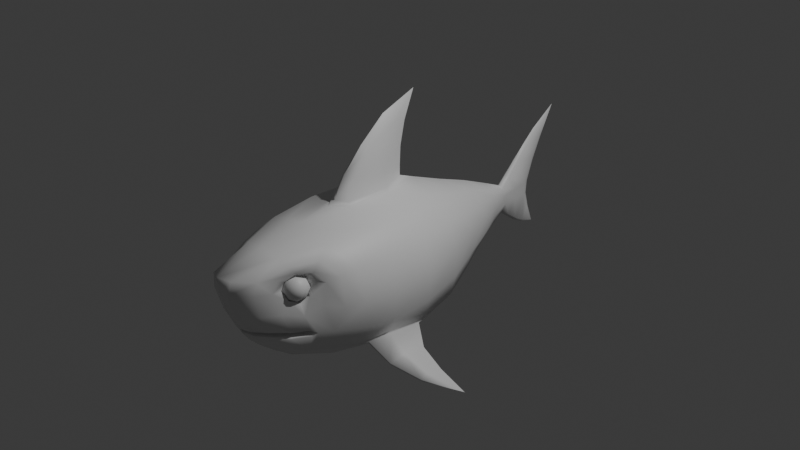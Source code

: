 # Source: shark_06.blend  (saved by Blender 4.4.30; exported with 4.5.12 LTS)
import bpy
from mathutils import Matrix  # noqa: F401  (used for matrix-valued properties, if any)

bpy.ops.wm.read_factory_settings(use_empty=True)
scene = bpy.context.scene
scene.name = 'Scene'

# ---- collections
col_collection = bpy.data.collections.new('Collection'); scene.collection.children.link(col_collection)
col_reference = bpy.data.collections.new('Reference'); scene.collection.children.link(col_reference)

# ---- materials (node trees are filled in below, after node groups)
mat_material = bpy.data.materials.new('Material')
mat_material.alpha_threshold = 0.0
mat_material.roughness = 0.5
mat_material.line_color = (0.0, 0.0, 0.0, 1.0)

# ---- node groups
ng_smooth_by_angle = bpy.data.node_groups.new('Smooth by Angle', 'GeometryNodeTree')
_s = ng_smooth_by_angle.interface.new_socket(name='Mesh', in_out='OUTPUT', socket_type='NodeSocketGeometry')
_s = ng_smooth_by_angle.interface.new_socket(name='Mesh', in_out='INPUT', socket_type='NodeSocketGeometry')
_s = ng_smooth_by_angle.interface.new_socket(name='Angle', in_out='INPUT', socket_type='NodeSocketFloat')
_s.subtype = 'ANGLE'
_s.default_value = 0.5236
_s.min_value = 0.0
_s.max_value = 3.142
_s.description = 'Maximum face angle for smooth edges'
_s = ng_smooth_by_angle.interface.new_socket(name='Ignore Sharpness', in_out='INPUT', socket_type='NodeSocketBool')
_s.force_non_field = True
ng_smooth_by_angle.description = 'Set the sharpness of mesh edges based on the angle between the neighboring faces'
ng_smooth_by_angle.is_modifier = True
_N = ng_smooth_by_angle.nodes; _L = ng_smooth_by_angle.links
n0 = _N.new('GeometryNodeSetShadeSmooth'); n0.name = 'Set Shade Smooth'; n0.location = (120, -80)
n0.domain = 'EDGE'
n1 = _N.new('GeometryNodeSetShadeSmooth'); n1.name = 'Set Shade Smooth.001'; n1.location = (300, -80)
n2 = _N.new('NodeGroupOutput'); n2.name = 'Group Output'; n2.location = (480, -80)
n3 = _N.new('GeometryNodeInputMeshEdgeAngle'); n3.name = 'Edge Angle'; n3.location = (-440, -240)
n4 = _N.new('NodeGroupInput'); n4.name = 'Group Input'; n4.location = (-80, -80)
n5 = _N.new('GeometryNodeInputEdgeSmooth'); n5.name = 'Is Edge Smooth'; n5.location = (-260, -120)
n6 = _N.new('GeometryNodeInputShadeSmooth'); n6.name = 'Is Shade Smooth'; n6.location = (-440, -397)
n7 = _N.new('FunctionNodeCompare'); n7.name = 'Compare'; n7.location = (-260, -260)
n7.operation = 'LESS_EQUAL'
n7.inputs[6].default_value = (0.0, 0.0, 0.0, 0.0)
n7.inputs[7].default_value = (0.0, 0.0, 0.0, 0.0)
n8 = _N.new('FunctionNodeBooleanMath'); n8.name = 'Boolean Math.001'; n8.location = (-80, -260)
n9 = _N.new('NodeGroupInput'); n9.name = 'Group Input.001'; n9.location = (-440, -329)
n10 = _N.new('NodeGroupInput'); n10.name = 'Group Input.002'; n10.location = (-259, -189)
n11 = _N.new('FunctionNodeBooleanMath'); n11.name = 'Boolean Math'; n11.location = (-80, -149)
n11.operation = 'OR'
n12 = _N.new('FunctionNodeBooleanMath'); n12.name = 'Boolean Math.002'; n12.location = (-260, -380)
n12.operation = 'OR'
n13 = _N.new('NodeGroupInput'); n13.name = 'Group Input.003'; n13.location = (-440, -460)
_L.new(n3.outputs[0], n7.inputs[0])
_L.new(n1.outputs[0], n2.inputs[0])
_L.new(n9.outputs[1], n7.inputs[1])
_L.new(n7.outputs[0], n8.inputs[0])
_L.new(n4.outputs[0], n0.inputs[0])
_L.new(n0.outputs[0], n1.inputs[0])
_L.new(n8.outputs[0], n0.inputs[2])
_L.new(n10.outputs[2], n11.inputs[1])
_L.new(n5.outputs[0], n11.inputs[0])
_L.new(n11.outputs[0], n0.inputs[1])
_L.new(n13.outputs[2], n12.inputs[1])
_L.new(n6.outputs[0], n12.inputs[0])
_L.new(n12.outputs[0], n8.inputs[1])
n2.is_active_output = True

# ---- material node trees
mat_material.use_nodes = True; mat_material.node_tree.nodes.clear()
_N = mat_material.node_tree.nodes; _L = mat_material.node_tree.links
n0 = _N.new('ShaderNodeOutputMaterial'); n0.name = 'Material Output'; n0.location = (300, 300)
n1 = _N.new('ShaderNodeBsdfPrincipled'); n1.name = 'Principled BSDF'; n1.location = (10, 300)
n1.inputs[3].default_value = 1.45
_L.new(n1.outputs[0], n0.inputs[0])
n0.is_active_output = True

# ---- world
world_world = bpy.data.worlds.new('World'); scene.world = world_world
world_world.use_nodes = True; world_world.node_tree.nodes.clear()
_N = world_world.node_tree.nodes; _L = world_world.node_tree.links
n0 = _N.new('ShaderNodeOutputWorld'); n0.name = 'World Output'; n0.location = (300, 300)
n1 = _N.new('ShaderNodeBackground'); n1.name = 'Background'; n1.location = (10, 300)
n1.inputs[0].default_value = (0.05088, 0.05088, 0.05088, 1.0)
_L.new(n1.outputs[0], n0.inputs[0])
n0.is_active_output = True
world_world.color = (0.05088, 0.05088, 0.05088)
world_world.sun_shadow_jitter_overblur = 0.0

# ---- cameras
cam_camera = bpy.data.cameras.new('Camera')
cam_camera.clip_end = 100.0
cam_camera.ortho_scale = 7.314

# ---- lights
light_light = bpy.data.lights.new('Light', 'POINT')
light_light.energy = 1000.0
light_light.shadow_soft_size = 0.1

# ---- meshes
me_cube = bpy.data.meshes.new('Cube')
me_cube.from_pydata([(0.04514, 1.519, -0.1337), (0.04837, 1.522, -0.4027), (0.3125, -1.715, 0.05187), (0.2559, -1.818, -0.5743), (0.0, 1.518, -0.4242), (-9.341e-08, -2.209, 0.1643), (0.0, -1.906, -0.621), (0.0, 1.518, -0.1025), (0.6605, -0.2797, 0.1104), (0.6528, -0.2797, -0.7745), (1.117e-10, -0.2798, -1.024), (0.0, 0.189, 1.357), (0.3613, -1.706, -0.1316), (0.0, -2.127, -0.2436), (0.6617, -0.7783, 0.114), (1.675e-11, -0.7708, -1.049), (0.02996, -0.1662, 1.184), (1.104, -0.6689, -1.021), (0.5624, 0.1872, -0.7226), (0.4219, 0.5673, -0.6171), (0.4284, 0.5675, 0.01641), (0.5577, 0.1873, 0.06484), (4.025e-09, 0.5665, -0.7685), (8.095e-10, 0.1864, -0.9036), (0.0, 0.571, 0.268), (0.0, 0.1863, 0.413), (0.1336, -1.881, -0.6088), (0.1273, -2.161, 0.1495), (0.4109, -0.2778, 0.3547), (0.3002, -0.28, -0.9962), (0.118, -2.093, -0.2492), (0.4329, -0.7746, 0.3483), (0.2941, -0.7571, -1.035), (0.2169, 0.566, -0.7447), (0.2741, 0.1868, -0.8778), (0.2371, 0.5717, 0.1891), (0.3265, 0.1887, 0.2994), (0.2639, 0.9379, -0.5245), (0.138, 1.268, -0.4513), (0.1353, 1.267, -0.09982), (0.2738, 0.9361, -0.04861), (4.046e-08, 1.266, -0.5077), (5.299e-08, 0.9361, -0.6196), (-4.735e-11, 0.9404, 0.139), (-5.474e-09, 1.271, 0.003075), (0.08618, 1.266, -0.4896), (0.1433, 0.9364, -0.5974), (0.08204, 1.269, -0.0457), (0.1474, 0.9409, 0.0679), (0.3671, -1.524, 0.06681), (0.6323, -1.124, 0.08499), (8.176e-12, -1.134, -1.001), (-6.054e-09, -1.595, -0.8472), (1.863e-09, -1.272, 0.391), (0.4403, -1.54, -0.69), (0.583, -1.093, -0.7561), (0.4405, -1.527, -0.1135), (0.3922, -1.26, 0.3067), (0.2522, -1.121, -0.99), (0.1941, -1.581, -0.8318), (0.3076, -1.785, 0.07373), (0.3436, -1.773, -0.256), (0.4488, -1.478, 0.1168), (0.5375, -1.441, -0.1966), (0.1111, -2.177, 0.0146), (0.291, -1.835, -0.03668), (-3.724e-08, -2.206, 0.01931), (0.308, -1.748, -0.03664), (0.4552, -1.607, -0.2883), (0.4041, -1.614, -0.1636), (0.5241, -1.404, 0.01628), (0.4278, -1.491, -0.01291), (0.3418, -1.624, 0.09098), (0.3769, -1.624, 0.1313), (0.2149, -1.709, 0.262), (-3.588e-08, -1.724, 0.2885), (0.257, -1.952, -0.2504), (0.2437, -1.954, 0.1046), (0.2334, -2.004, -0.02259), (0.597, -1.29, 0.05572), (0.3399, -1.678, 0.1977), (0.1614, -1.751, -0.7231), (0.4537, -1.41, 0.2118), (0.3564, -1.708, -0.6373), (0.5999, -1.375, -0.4813), (-2.269e-09, -1.779, -0.7377), (0.05456, 1.573, -0.2182), (0.05571, 1.574, -0.3183), (0.7564, -0.2797, -0.2181), (0.7309, -0.2797, -0.5271), (0.7663, -0.7642, -0.2238), (0.765, -0.7618, -0.5279), (0.4767, 0.5682, -0.4286), (0.476, 0.5682, -0.2056), (0.6325, 0.1874, -0.4801), (0.6252, 0.1874, -0.2096), (0.1711, 1.27, -0.3354), (0.1672, 1.271, -0.2121), (0.3276, 0.9391, -0.2088), (0.3311, 0.9387, -0.3739), (0.7261, -1.095, -0.2373), (0.701, -1.09, -0.5182), (0.6513, -1.282, -0.2394), (0.0, -1.855, -0.4929), (0.0, -1.557, -0.4936), (0.0, -1.527, -0.4746), (0.0, -1.723, -0.4939), (0.0, -1.875, -0.4444), (0.0, -1.573, -0.4438), (0.0, -1.732, -0.4437), (0.1277, -1.956, -0.5045), (0.1279, -1.951, -0.4922), (0.1249, -1.98, -0.445), (0.1245, -2.0, -0.4327), (0.2685, -1.88, -0.4315), (0.2522, -1.875, -0.4444), (0.2503, -1.855, -0.4929), (0.2656, -1.849, -0.5059), (0.0, -1.992, -0.5039), (0.0, -1.987, -0.4918), (-2.263e-08, -2.015, -0.445), (-1.42e-08, -2.035, -0.4326), (0.4894, -1.575, -0.4306), (0.4757, -1.573, -0.4438), (0.4752, -1.557, -0.4936), (0.4881, -1.556, -0.5077), (0.4915, -1.527, -0.4746), (0.5188, -1.509, -0.4777), (0.3974, -1.722, -0.5076), (0.3849, -1.723, -0.4939), (0.3848, -1.732, -0.4437), (0.3975, -1.735, -0.4306), (0.0, 1.736, 0.1357), (0.03279, 1.756, 0.12), (0.03437, 1.78, -0.5745), (0.0, 1.764, -0.5974), (3.725e-09, 1.967, -0.3276), (0.0, 1.979, -0.1778), (0.02903, 1.907, -0.1774), (0.02771, 1.911, -0.3247), (1.863e-09, 2.095, -0.7148), (0.0, 2.34, 0.6477), (0.006206, 2.298, 0.5925), (0.01333, 2.046, -0.6701), (0.04214, 1.737, -0.3214), (0.0, 1.612, 0.0033), (0.04215, 1.738, -0.2007), (0.0, 1.625, -0.4969), (0.04213, 1.641, -0.481), (0.03977, 1.63, -0.01239), (0.02605, 1.898, 0.267), (0.02138, 2.017, 0.1012), (0.0, 2.06, 0.06119), (0.0, 1.879, 0.2845), (0.0, 2.037, 0.4325), (0.01808, 2.056, 0.4192), (0.0, 2.173, 0.3117), (0.01469, 2.142, 0.3344), (0.02035, 1.972, -0.5127), (3.013e-09, 2.016, -0.5077), (0.02481, 1.909, -0.6365), (7.373e-10, 1.898, -0.664), (3.845e-18, 0.07032, 1.05), (0.03936, -0.05818, 1.116), (1.448e-10, -0.2152, 1.194), (0.05955, -0.442, 0.9158), (0.07389, -0.1813, 0.8559), (4.358e-18, 0.01661, 0.7975), (2.921e-10, -0.4987, 0.9457), (0.08615, -0.6496, 0.6757), (4.264e-10, -0.7126, 0.7015), (0.1035, -0.2723, 0.6219), (1.894e-18, 0.007071, 0.5748), (0.1438, -0.2835, 0.4398), (0.124, -0.2825, 0.4817), (8.192e-18, 0.007245, 0.4834), (0.1736, -1.263, 0.3652), (6.199e-10, -0.9227, 0.4404), (8.382e-09, -0.8411, 0.4801), (0.1121, -0.7566, 0.4695), (0.1319, -0.7678, 0.4292), (0.8575, -0.4779, -0.9252), (1.363, -0.42, -1.226), (0.8713, -0.7517, -0.8675), (1.1, -0.4788, -1.062), (0.8485, -0.7164, -0.9831), (1.104, -0.6173, -1.104), (0.5408, -0.7584, -0.8503), (0.5691, -0.7565, -0.8462), (0.6757, -0.7598, -0.7047), (0.6821, -0.7592, -0.7243), (0.6629, -0.3589, -0.7826), (1.103, -0.7462, -1.06), (1.103, -0.7389, -1.082), (0.8438, -0.9072, -0.9274), (0.8398, -0.9021, -0.9472), (0.6018, -0.9738, -0.779), (0.6177, -0.9736, -0.762), (0.1782, -1.655, -0.08297), (0.2198, -1.623, -0.1549), (0.2619, -1.46, -0.065), (0.2714, -1.487, -0.1412), (0.1967, -1.561, 0.01368), (0.2159, -1.485, -0.004622), (0.254, -1.553, -0.1791), (0.1793, -1.63, -0.01594)], [], [(90, 14, 50, 100), (14, 31, 57, 50), (30, 64, 66, 13), (178, 179, 169, 170), (179, 174, 171, 169), (55, 197, 190, 189), (34, 18, 9, 29), (88, 8, 14, 90), (121, 113, 30, 13), (188, 191, 181, 185), (18, 94, 89, 9), (174, 175, 172, 171), (123, 130, 109, 108), (95, 21, 8, 88), (32, 187, 55, 58), (59, 54, 83, 81), (46, 37, 19, 33), (0, 47, 39), (37, 99, 92, 19), (196, 188, 185, 195), (40, 98, 97, 39), (33, 19, 18, 34), (40, 48, 35, 20), (86, 87, 144, 146), (98, 40, 20, 93), (48, 43, 24, 35), (35, 24, 25, 36), (20, 35, 36, 21), (4, 1, 45, 41), (19, 92, 94, 18), (22, 33, 34, 23), (0, 7, 44, 47), (42, 46, 33, 22), (10, 29, 32, 15), (52, 59, 81, 85), (8, 28, 31, 14), (86, 0, 39, 97), (130, 115, 107, 109), (23, 34, 29, 10), (21, 36, 28, 8), (93, 20, 21, 95), (61, 65, 78, 76), (1, 87, 96, 38), (15, 32, 58, 51), (84, 54, 55, 101), (46, 42, 41, 45), (99, 37, 38, 96), (48, 40, 39, 47), (37, 46, 45, 38), (43, 48, 47, 44), (1, 38, 45), (57, 74, 80, 82), (84, 102, 63, 68), (59, 52, 51, 58), (54, 59, 58, 55), (12, 67, 65, 61), (49, 71, 70, 62), (2, 72, 73, 60), (56, 69, 68, 63), (64, 78, 77, 27), (66, 64, 27, 5), (65, 67, 2, 60), (68, 69, 12, 61), (70, 71, 56, 63), (73, 80, 77, 60), (74, 75, 5, 27), (73, 72, 49, 62), (176, 53, 75, 74), (62, 70, 79, 82), (124, 126, 105, 104), (115, 112, 120, 107), (126, 123, 108, 105), (76, 78, 64, 30), (77, 78, 65, 60), (54, 84, 127, 125), (82, 80, 73, 62), (82, 79, 50, 57), (77, 80, 74, 27), (85, 81, 26, 6), (81, 83, 3, 26), (116, 129, 106, 103), (79, 102, 100, 50), (26, 110, 118, 6), (129, 124, 104, 106), (70, 63, 102, 79), (95, 88, 89, 94), (88, 90, 91, 89), (93, 95, 94, 92), (87, 1, 148, 144), (97, 98, 99, 96), (86, 97, 96, 87), (98, 93, 92, 99), (101, 91, 90, 100), (100, 102, 84, 101), (7, 0, 149, 145), (3, 117, 110, 26), (83, 128, 117, 3), (54, 125, 128, 83), (113, 114, 76, 30), (76, 114, 131, 61), (61, 131, 122, 68), (68, 122, 127, 84), (127, 122, 123, 126), (125, 127, 126, 124), (113, 121, 120, 112), (118, 110, 111, 119), (131, 114, 115, 130), (117, 128, 129, 116), (122, 131, 130, 123), (128, 125, 124, 129), (114, 113, 112, 115), (110, 117, 116, 111), (111, 116, 103, 119), (136, 139, 158, 159), (137, 138, 139, 136), (139, 134, 160, 158), (1, 4, 147, 148), (138, 137, 152, 151), (0, 86, 146, 149), (134, 135, 161, 160), (133, 138, 151, 150), (132, 133, 150, 153), (144, 148, 134, 139), (148, 147, 135, 134), (145, 149, 133, 132), (149, 146, 138, 133), (146, 144, 139, 138), (150, 151, 157, 155), (153, 150, 155, 154), (151, 152, 156, 157), (154, 155, 142, 141), (157, 156, 141, 142), (155, 157, 142), (159, 158, 143, 140), (160, 161, 140, 143), (158, 160, 143), (180, 177, 53, 176), (31, 180, 176, 57), (36, 25, 173, 28), (163, 162, 11), (16, 163, 11), (164, 16, 11), (166, 167, 162, 163), (165, 166, 163, 16), (168, 165, 16, 164), (171, 172, 167, 166), (169, 171, 166, 165), (170, 169, 165, 168), (174, 179, 180, 173), (179, 178, 177, 180), (175, 174, 173, 25), (28, 173, 180, 31), (57, 176, 74), (184, 17, 182), (191, 190, 183, 181), (9, 89, 91, 189), (55, 189, 91, 101), (190, 197, 194, 183), (181, 183, 17, 184), (195, 185, 186, 193), (182, 193, 186), (185, 181, 184, 186), (186, 184, 182), (183, 194, 192, 17), (190, 191, 9, 189), (191, 188, 187, 9), (188, 196, 55, 187), (29, 9, 187, 32), (192, 193, 182), (196, 197, 55), (192, 194, 195, 193), (194, 197, 196, 195), (17, 192, 182), (72, 2, 205, 202), (71, 49, 203, 200), (49, 72, 202, 203), (2, 67, 198, 205), (67, 12, 199, 198), (12, 69, 204, 199), (69, 56, 201, 204), (56, 71, 200, 201)])
me_cube.polygons.foreach_set('use_smooth', [True] * 181)
_uv = me_cube.uv_layers.new(name='UVMap')
_uv.uv.foreach_set('vector', [0.516, 0.6596, 0.625, 0.6596, 0.625, 0.6864, 0.5179, 0.6862, 0.625, 0.6596, 0.6875, 0.6596, 0.6875, 0.6878, 0.625, 0.6864, 0.5, 0.8125, 0.5503, 0.8125, 0.5498, 0.875, 0.5, 0.875, 0.75, 0.6683, 0.7338, 0.6596, 0.7376, 0.6596, 0.75, 0.6662, 0.7338, 0.6596, 0.7311, 0.6206, 0.7343, 0.627, 0.7376, 0.6596, 0.3753, 0.6812, 0.3794, 0.6769, 0.403, 0.6596, 0.4079, 0.6596, 0.3126, 0.5871, 0.375, 0.5871, 0.375, 0.6198, 0.3125, 0.6198, 0.5159, 0.6198, 0.625, 0.6198, 0.625, 0.6596, 0.516, 0.6596, 0.4544, 0.875, 0.4537, 0.8125, 0.5, 0.8125, 0.5, 0.875, 0.3598, 0.6596, 0.3747, 0.6263, 0.3707, 0.6352, 0.3598, 0.6596, 0.375, 0.5871, 0.4866, 0.587, 0.4886, 0.6198, 0.375, 0.6198, 0.7311, 0.6198, 0.75, 0.5964, 0.75, 0.5992, 0.7343, 0.6198, 0.4435, 0.716, 0.4428, 0.7398, 0.4428, 0.7398, 0.4435, 0.716, 0.5162, 0.587, 0.6251, 0.5871, 0.625, 0.6198, 0.5159, 0.6198, 0.3125, 0.6596, 0.3572, 0.6596, 0.375, 0.685, 0.3125, 0.6847, 0.3125, 0.7144, 0.375, 0.7164, 0.375, 0.7408, 0.3125, 0.7379, 0.3184, 0.5351, 0.375, 0.5353, 0.375, 0.5605, 0.3129, 0.5604, 0.6875, 0.5, 0.6875, 0.5136, 0.6565, 0.5136, 0.375, 0.5353, 0.4765, 0.535, 0.4825, 0.5604, 0.375, 0.5605, 0.3729, 0.6773, 0.36, 0.66, 0.365, 0.6667, 0.3733, 0.6779, 0.6303, 0.5352, 0.5267, 0.535, 0.5383, 0.5141, 0.6291, 0.5136, 0.3129, 0.5604, 0.375, 0.5605, 0.375, 0.5871, 0.3126, 0.5871, 0.6303, 0.5352, 0.6875, 0.5352, 0.6875, 0.5604, 0.6254, 0.5604, 0.5424, 0.5, 0.4581, 0.5, 0.4581, 0.5, 0.5424, 0.5, 0.5267, 0.535, 0.6303, 0.5352, 0.6254, 0.5604, 0.5194, 0.5604, 0.6875, 0.5352, 0.75, 0.5351, 0.75, 0.5604, 0.6875, 0.5604, 0.6875, 0.5604, 0.75, 0.5604, 0.75, 0.5871, 0.6875, 0.5871, 0.6254, 0.5604, 0.6875, 0.5604, 0.6875, 0.5871, 0.6251, 0.5871, 0.25, 0.5, 0.3125, 0.5, 0.3171, 0.5135, 0.25, 0.5142, 0.375, 0.5605, 0.4825, 0.5604, 0.4866, 0.587, 0.375, 0.5871, 0.25, 0.5604, 0.3129, 0.5604, 0.3126, 0.5871, 0.25, 0.587, 0.6875, 0.5, 0.75, 0.5, 0.75, 0.5141, 0.6875, 0.5136, 0.25, 0.5348, 0.3184, 0.5351, 0.3129, 0.5604, 0.25, 0.5604, 0.25, 0.6198, 0.3125, 0.6198, 0.3125, 0.6596, 0.25, 0.6596, 0.25, 0.7138, 0.3125, 0.7144, 0.3125, 0.7379, 0.25, 0.7364, 0.625, 0.6198, 0.6875, 0.6198, 0.6875, 0.6596, 0.625, 0.6596, 0.5424, 0.5, 0.625, 0.5, 0.6291, 0.5136, 0.5383, 0.5141, 0.4428, 0.7398, 0.4422, 0.754, 0.4422, 0.754, 0.4428, 0.7398, 0.25, 0.587, 0.3126, 0.5871, 0.3125, 0.6198, 0.25, 0.6198, 0.6251, 0.5871, 0.6875, 0.5871, 0.6875, 0.6198, 0.625, 0.6198, 0.5194, 0.5604, 0.6254, 0.5604, 0.6251, 0.5871, 0.5162, 0.587, 0.5, 0.75, 0.5667, 0.75, 0.5586, 0.7809, 0.5, 0.7848, 0.375, 0.5, 0.4581, 0.5, 0.4677, 0.5141, 0.375, 0.5135, 0.25, 0.6596, 0.3125, 0.6596, 0.3125, 0.6847, 0.25, 0.6846, 0.4696, 0.706, 0.375, 0.7164, 0.375, 0.685, 0.4884, 0.686, 0.3184, 0.5351, 0.25, 0.5348, 0.25, 0.5142, 0.3171, 0.5135, 0.4765, 0.535, 0.375, 0.5353, 0.375, 0.5135, 0.4677, 0.5141, 0.6875, 0.5352, 0.6303, 0.5352, 0.6565, 0.5136, 0.6875, 0.5136, 0.375, 0.5353, 0.3184, 0.5351, 0.3448, 0.5135, 0.375, 0.5135, 0.75, 0.5351, 0.6875, 0.5352, 0.6875, 0.5136, 0.75, 0.5141, 0.375, 0.5, 0.375, 0.5135, 0.3448, 0.5135, 0.6875, 0.6878, 0.6875, 0.7196, 0.663, 0.7206, 0.6517, 0.7013, 0.4938, 0.7002, 0.5121, 0.6992, 0.5, 0.7119, 0.5, 0.7281, 0.3125, 0.7144, 0.25, 0.7138, 0.25, 0.6846, 0.3125, 0.6847, 0.375, 0.7164, 0.3125, 0.7144, 0.3125, 0.6847, 0.375, 0.685, 0.5177, 0.7465, 0.5632, 0.7465, 0.5667, 0.75, 0.5, 0.75, 0.6101, 0.7148, 0.5623, 0.715, 0.5743, 0.7115, 0.625, 0.7113, 0.6076, 0.7465, 0.6089, 0.729, 0.625, 0.7222, 0.625, 0.75, 0.5152, 0.7153, 0.5165, 0.7316, 0.5, 0.7281, 0.5, 0.7119, 0.5503, 0.8125, 0.5586, 0.7809, 0.625, 0.7781, 0.625, 0.8125, 0.5498, 0.875, 0.5503, 0.8125, 0.625, 0.8125, 0.625, 0.875, 0.5667, 0.75, 0.5632, 0.7465, 0.6076, 0.7465, 0.625, 0.75, 0.5, 0.7281, 0.5165, 0.7316, 0.5177, 0.7465, 0.5, 0.75, 0.5743, 0.7115, 0.5623, 0.715, 0.5152, 0.7153, 0.5, 0.7119, 0.625, 0.7222, 0.663, 0.7206, 0.6531, 0.75, 0.625, 0.75, 0.6875, 0.7196, 0.75, 0.7187, 0.75, 0.75, 0.6875, 0.75, 0.625, 0.7222, 0.6089, 0.729, 0.6101, 0.7148, 0.625, 0.7113, 0.7223, 0.688, 0.75, 0.6882, 0.75, 0.7187, 0.6875, 0.7196, 0.625, 0.7113, 0.5743, 0.7115, 0.5992, 0.6992, 0.6517, 0.7013, 0.4286, 0.7145, 0.4397, 0.7132, 0.4397, 0.7132, 0.4286, 0.7145, 0.4471, 0.7856, 0.4501, 0.809, 0.4502, 0.81, 0.4471, 0.7856, 0.4397, 0.7132, 0.4435, 0.716, 0.4435, 0.716, 0.4397, 0.7132, 0.5, 0.7848, 0.5586, 0.7809, 0.5503, 0.8125, 0.5, 0.8125, 0.625, 0.7781, 0.5586, 0.7809, 0.5667, 0.75, 0.625, 0.75, 0.375, 0.7164, 0.4696, 0.706, 0.4432, 0.7123, 0.4247, 0.7146, 0.6517, 0.7013, 0.663, 0.7206, 0.625, 0.7222, 0.625, 0.7113, 0.6517, 0.7013, 0.5992, 0.6992, 0.625, 0.6864, 0.6875, 0.6878, 0.6531, 0.75, 0.663, 0.7206, 0.6875, 0.7196, 0.6875, 0.75, 0.25, 0.7364, 0.3125, 0.7379, 0.3125, 0.75, 0.25, 0.75, 0.3125, 0.7379, 0.375, 0.7408, 0.375, 0.75, 0.3125, 0.75, 0.4214, 0.75, 0.4262, 0.7387, 0.4262, 0.7387, 0.4214, 0.75, 0.5992, 0.6992, 0.5165, 0.6988, 0.5179, 0.6862, 0.625, 0.6864, 0.375, 0.8125, 0.427, 0.8125, 0.4295, 0.875, 0.375, 0.875, 0.4262, 0.7387, 0.4286, 0.7145, 0.4286, 0.7145, 0.4262, 0.7387, 0.5743, 0.7115, 0.5, 0.7119, 0.5165, 0.6988, 0.5992, 0.6992, 0.5162, 0.587, 0.5159, 0.6198, 0.4886, 0.6198, 0.4866, 0.587, 0.5159, 0.6198, 0.516, 0.6596, 0.4891, 0.6596, 0.4886, 0.6198, 0.5194, 0.5604, 0.5162, 0.587, 0.4866, 0.587, 0.4825, 0.5604, 0.4581, 0.5, 0.375, 0.5, 0.375, 0.5, 0.4581, 0.5, 0.5383, 0.5141, 0.5267, 0.535, 0.4765, 0.535, 0.4677, 0.5141, 0.5424, 0.5, 0.5383, 0.5141, 0.4677, 0.5141, 0.4581, 0.5, 0.5267, 0.535, 0.5194, 0.5604, 0.4825, 0.5604, 0.4765, 0.535, 0.4884, 0.686, 0.4891, 0.6596, 0.516, 0.6596, 0.5179, 0.6862, 0.5179, 0.6862, 0.5165, 0.6988, 0.4938, 0.7002, 0.4884, 0.686, 0.75, 0.5, 0.6875, 0.5, 0.6875, 0.5, 0.75, 0.5, 0.375, 0.75, 0.4176, 0.7733, 0.427, 0.8125, 0.375, 0.8125, 0.375, 0.7408, 0.4213, 0.7389, 0.414, 0.75, 0.375, 0.75, 0.375, 0.7164, 0.4247, 0.7146, 0.4213, 0.7389, 0.375, 0.7408, 0.4537, 0.8125, 0.4506, 0.7856, 0.5, 0.7848, 0.5, 0.8125, 0.5, 0.7848, 0.4461, 0.756, 0.4468, 0.7405, 0.5, 0.75, 0.5, 0.75, 0.4468, 0.7405, 0.4478, 0.7169, 0.5, 0.7281, 0.5, 0.7281, 0.4478, 0.7169, 0.4432, 0.7123, 0.4696, 0.706, 0.4432, 0.7123, 0.4478, 0.7169, 0.4435, 0.716, 0.4397, 0.7132, 0.4247, 0.7146, 0.4432, 0.7123, 0.4397, 0.7132, 0.4286, 0.7145, 0.4505, 0.8125, 0.4505, 0.8125, 0.4502, 0.81, 0.4501, 0.809, 0.4295, 0.875, 0.427, 0.8125, 0.4331, 0.8125, 0.4351, 0.8732, 0.4468, 0.7405, 0.4461, 0.756, 0.4422, 0.754, 0.4428, 0.7398, 0.414, 0.75, 0.4213, 0.7389, 0.4262, 0.7387, 0.4214, 0.75, 0.4478, 0.7169, 0.4468, 0.7405, 0.4428, 0.7398, 0.4435, 0.716, 0.4213, 0.7389, 0.4247, 0.7146, 0.4286, 0.7145, 0.4262, 0.7387, 0.4506, 0.7856, 0.4537, 0.8125, 0.4501, 0.809, 0.4471, 0.7856, 0.427, 0.8125, 0.4176, 0.7733, 0.4257, 0.7777, 0.4321, 0.8075, 0.4321, 0.8075, 0.4257, 0.7777, 0.4257, 0.7777, 0.4324, 0.8091, 0.4631, 0.375, 0.4581, 0.4375, 0.4581, 0.4375, 0.4631, 0.375, 0.5374, 0.375, 0.5424, 0.4375, 0.4581, 0.4375, 0.4631, 0.375, 0.4581, 0.5, 0.375, 0.5, 0.4127, 0.5, 0.4581, 0.5, 0.3125, 0.5, 0.25, 0.5, 0.25, 0.5, 0.3125, 0.5, 0.5424, 0.4375, 0.5374, 0.375, 0.5374, 0.375, 0.5424, 0.4375, 0.625, 0.5, 0.5424, 0.5, 0.5424, 0.5, 0.625, 0.5, 0.3125, 0.5, 0.25, 0.5, 0.25, 0.5, 0.3125, 0.5, 0.625, 0.5, 0.5424, 0.5, 0.5701, 0.5, 0.625, 0.5, 0.75, 0.5, 0.6875, 0.5, 0.6875, 0.5, 0.75, 0.5, 0.4581, 0.5, 0.375, 0.5, 0.375, 0.5, 0.4581, 0.5, 0.3125, 0.5, 0.25, 0.5, 0.25, 0.5, 0.3125, 0.5, 0.75, 0.5, 0.6875, 0.5, 0.6875, 0.5, 0.75, 0.5, 0.625, 0.5, 0.5424, 0.5, 0.5424, 0.5, 0.625, 0.5, 0.5424, 0.5, 0.4581, 0.5, 0.4581, 0.5, 0.5424, 0.5, 0.625, 0.5, 0.5701, 0.5, 0.5943, 0.5, 0.625, 0.5, 0.75, 0.5, 0.6875, 0.5, 0.6875, 0.5, 0.75, 0.5, 0.5424, 0.4375, 0.5374, 0.375, 0.5374, 0.375, 0.5424, 0.4375, 0.75, 0.5, 0.6875, 0.5, 0.6875, 0.5, 0.75, 0.5, 0.5424, 0.4375, 0.5374, 0.375, 0.5374, 0.375, 0.5424, 0.4375, 0.625, 0.5, 0.5943, 0.5, 0.625, 0.5, 0.4631, 0.375, 0.4581, 0.4375, 0.4581, 0.4375, 0.4631, 0.375, 0.3125, 0.5, 0.25, 0.5, 0.25, 0.5, 0.3125, 0.5, 0.4581, 0.5, 0.4127, 0.5, 0.4581, 0.5, 0.731, 0.6596, 0.75, 0.6691, 0.75, 0.6882, 0.7223, 0.688, 0.6875, 0.6596, 0.731, 0.6596, 0.7223, 0.688, 0.6875, 0.6878, 0.6875, 0.5871, 0.75, 0.5941, 0.7281, 0.6198, 0.6875, 0.6198, 0.744, 0.6198, 0.75, 0.6113, 0.75, 0.6198, 0.7457, 0.6596, 0.744, 0.6472, 0.75, 0.6596, 0.75, 0.6618, 0.7457, 0.6596, 0.75, 0.6596, 0.7388, 0.6198, 0.75, 0.6047, 0.75, 0.6113, 0.744, 0.6198, 0.7414, 0.6596, 0.7388, 0.6364, 0.744, 0.6472, 0.7457, 0.6596, 0.75, 0.6641, 0.7414, 0.6596, 0.7457, 0.6596, 0.75, 0.6618, 0.7343, 0.6198, 0.75, 0.5992, 0.75, 0.6047, 0.7388, 0.6198, 0.7376, 0.6596, 0.7343, 0.627, 0.7388, 0.6364, 0.7414, 0.6596, 0.75, 0.6662, 0.7376, 0.6596, 0.7414, 0.6596, 0.75, 0.6641, 0.7311, 0.6206, 0.7338, 0.6596, 0.731, 0.6596, 0.7281, 0.6198, 0.7338, 0.6596, 0.75, 0.6683, 0.75, 0.6691, 0.731, 0.6596, 0.75, 0.5964, 0.7311, 0.6198, 0.7281, 0.6198, 0.75, 0.5941, 0.6875, 0.6198, 0.7281, 0.6198, 0.731, 0.6596, 0.6875, 0.6596, 0.6875, 0.6878, 0.7223, 0.688, 0.6875, 0.7196, 0.375, 0.6257, 0.3844, 0.6371, 0.375, 0.6257, 0.375, 0.6257, 0.4025, 0.659, 0.3947, 0.6495, 0.375, 0.6257, 0.375, 0.6198, 0.4886, 0.6198, 0.4891, 0.6596, 0.4079, 0.6596, 0.375, 0.6836, 0.4079, 0.6596, 0.4891, 0.6596, 0.4884, 0.686, 0.403, 0.6596, 0.3794, 0.6769, 0.3866, 0.6716, 0.403, 0.6596, 0.375, 0.6257, 0.3947, 0.6495, 0.3844, 0.6371, 0.375, 0.6257, 0.3733, 0.6779, 0.365, 0.6667, 0.37, 0.6734, 0.3738, 0.6786, 0.375, 0.6801, 0.3738, 0.6786, 0.37, 0.6734, 0.3598, 0.6596, 0.3707, 0.6352, 0.3653, 0.6473, 0.3598, 0.6596, 0.3598, 0.6596, 0.3653, 0.6473, 0.3598, 0.6596, 0.403, 0.6596, 0.3866, 0.6716, 0.3965, 0.6644, 0.403, 0.6596, 0.4025, 0.659, 0.375, 0.6257, 0.375, 0.6199, 0.4079, 0.6596, 0.3747, 0.6263, 0.3598, 0.6596, 0.3572, 0.6596, 0.375, 0.6199, 0.36, 0.66, 0.3729, 0.6773, 0.375, 0.6836, 0.3572, 0.6596, 0.3125, 0.6198, 0.375, 0.6199, 0.3572, 0.6596, 0.3125, 0.6596, 0.3742, 0.679, 0.3738, 0.6786, 0.375, 0.6801, 0.3729, 0.6773, 0.3733, 0.6779, 0.375, 0.6801, 0.375, 0.6801, 0.375, 0.6801, 0.3733, 0.6779, 0.3738, 0.6786, 0.375, 0.6801, 0.375, 0.6801, 0.3729, 0.6773, 0.3733, 0.6779, 0.403, 0.6596, 0.3965, 0.6644, 0.403, 0.6596, 0.6089, 0.729, 0.6076, 0.7465, 0.6076, 0.7465, 0.6089, 0.729, 0.5623, 0.715, 0.6101, 0.7148, 0.6101, 0.7148, 0.5623, 0.715, 0.6101, 0.7148, 0.6089, 0.729, 0.6089, 0.729, 0.6101, 0.7148, 0.6076, 0.7465, 0.5632, 0.7465, 0.5632, 0.7465, 0.6076, 0.7465, 0.5632, 0.7465, 0.5177, 0.7465, 0.5177, 0.7465, 0.5632, 0.7465, 0.5177, 0.7465, 0.5165, 0.7316, 0.5165, 0.7316, 0.5177, 0.7465, 0.5165, 0.7316, 0.5152, 0.7153, 0.5152, 0.7153, 0.5165, 0.7316, 0.5152, 0.7153, 0.5623, 0.715, 0.5623, 0.715, 0.5152, 0.7153])
me_cube.materials.append(mat_material)
me_cube.use_mirror_vertex_groups = False
me_cube.update()
me_cube_001 = bpy.data.meshes.new('Cube.001')
me_cube_001.from_pydata([(0.4501, -1.628, -0.07498), (0.4407, -1.584, -0.1063), (0.4129, -1.542, -0.1272), (0.3708, -1.508, -0.1345), (0.4311, -1.66, -0.09147), (0.4055, -1.644, -0.1367), (0.3669, -1.62, -0.167), (0.3211, -1.593, -0.1776), (0.4117, -1.693, -0.07668), (0.3697, -1.704, -0.1094), (0.3201, -1.699, -0.1313), (0.2704, -1.678, -0.139), (0.4033, -1.707, -0.03928), (0.3542, -1.73, -0.0403), (0.2999, -1.733, -0.04098), (0.2485, -1.715, -0.04122), (0.4108, -1.694, -0.001171), (0.3681, -1.707, 0.03011), (0.318, -1.703, 0.05102), (0.2681, -1.682, 0.05836), (0.4298, -1.662, 0.01532), (0.4033, -1.647, 0.06058), (0.364, -1.625, 0.09083), (0.3179, -1.598, 0.1014), (0.4492, -1.629, 0.0005311), (0.4391, -1.587, 0.03326), (0.4108, -1.546, 0.05513), (0.3685, -1.512, 0.06281), (0.4396, -1.666, -0.03807), (0.4576, -1.615, -0.03687), (0.4546, -1.561, -0.03585), (0.431, -1.511, -0.03517), (0.3904, -1.475, -0.03493)], [], [(32, 31, 2, 3), (30, 29, 0, 1), (31, 30, 1, 2), (29, 28, 0), (1, 0, 4, 5), (2, 1, 5, 6), (0, 28, 4), (3, 2, 6, 7), (6, 5, 9, 10), (4, 28, 8), (7, 6, 10, 11), (5, 4, 8, 9), (8, 28, 12), (11, 10, 14, 15), (9, 8, 12, 13), (10, 9, 13, 14), (15, 14, 18, 19), (13, 12, 16, 17), (14, 13, 17, 18), (12, 28, 16), (18, 17, 21, 22), (16, 28, 20), (19, 18, 22, 23), (17, 16, 20, 21), (22, 21, 25, 26), (20, 28, 24), (23, 22, 26, 27), (21, 20, 24, 25), (27, 26, 31, 32), (25, 24, 29, 30), (26, 25, 30, 31), (24, 28, 29)])
me_cube_001.polygons.foreach_set('use_smooth', [True] * 32)
_uv = me_cube_001.uv_layers.new(name='UVMap')
_uv.uv.foreach_set('vector', [0.75, 0.5, 0.75, 0.625, 0.625, 0.625, 0.625, 0.5, 0.75, 0.75, 0.75, 0.875, 0.625, 0.875, 0.625, 0.75, 0.75, 0.625, 0.75, 0.75, 0.625, 0.75, 0.625, 0.625, 0.75, 0.875, 0.6875, 1.0, 0.625, 0.875, 0.625, 0.75, 0.625, 0.875, 0.5, 0.875, 0.5, 0.75, 0.625, 0.625, 0.625, 0.75, 0.5, 0.75, 0.5, 0.625, 0.625, 0.875, 0.5625, 1.0, 0.5, 0.875, 0.625, 0.5, 0.625, 0.625, 0.5, 0.625, 0.5, 0.5, 0.5, 0.625, 0.5, 0.75, 0.375, 0.75, 0.375, 0.625, 0.5, 0.875, 0.4375, 1.0, 0.375, 0.875, 0.5, 0.5, 0.5, 0.625, 0.375, 0.625, 0.375, 0.5, 0.5, 0.75, 0.5, 0.875, 0.375, 0.875, 0.375, 0.75, 0.375, 0.875, 0.3125, 1.0, 0.25, 0.875, 0.375, 0.5, 0.375, 0.625, 0.25, 0.625, 0.25, 0.5, 0.375, 0.75, 0.375, 0.875, 0.25, 0.875, 0.25, 0.75, 0.375, 0.625, 0.375, 0.75, 0.25, 0.75, 0.25, 0.625, 0.25, 0.5, 0.25, 0.625, 0.125, 0.625, 0.125, 0.5, 0.25, 0.75, 0.25, 0.875, 0.125, 0.875, 0.125, 0.75, 0.25, 0.625, 0.25, 0.75, 0.125, 0.75, 0.125, 0.625, 0.25, 0.875, 0.1875, 1.0, 0.125, 0.875, 0.125, 0.625, 0.125, 0.75, 0.0, 0.75, 0.0, 0.625, 0.125, 0.875, 0.0625, 1.0, 0.0, 0.875, 0.125, 0.5, 0.125, 0.625, 0.0, 0.625, 0.0, 0.5, 0.125, 0.75, 0.125, 0.875, 0.0, 0.875, 0.0, 0.75, 1.0, 0.625, 1.0, 0.75, 0.875, 0.75, 0.875, 0.625, 1.0, 0.875, 0.9375, 1.0, 0.875, 0.875, 1.0, 0.5, 1.0, 0.625, 0.875, 0.625, 0.875, 0.5, 1.0, 0.75, 1.0, 0.875, 0.875, 0.875, 0.875, 0.75, 0.875, 0.5, 0.875, 0.625, 0.75, 0.625, 0.75, 0.5, 0.875, 0.75, 0.875, 0.875, 0.75, 0.875, 0.75, 0.75, 0.875, 0.625, 0.875, 0.75, 0.75, 0.75, 0.75, 0.625, 0.875, 0.875, 0.8125, 1.0, 0.75, 0.875])
me_cube_001.materials.append(mat_material)
me_cube_001.use_mirror_vertex_groups = False
me_cube_001.update()

# ---- objects
ob_shark = bpy.data.objects.new('Shark', me_cube)
ob_light = bpy.data.objects.new('Light', light_light)
ob_camera = bpy.data.objects.new('Camera', cam_camera)
ob_eye = bpy.data.objects.new('Eye', me_cube_001)
ob_front_image = bpy.data.objects.new('Front_Image', None)
ob_side_image = bpy.data.objects.new('Side_Image', None)

# ---- transforms, parenting, visibility, modifiers, constraints
ob_shark.location = (0.0, 0.0, 0.0)
ob_shark.lock_rotations_4d = False
ob_shark.empty_display_type = 'ARROWS'
ob_shark.lineart.crease_threshold = 0.0
_m = ob_shark.modifiers.new('Mirror', 'MIRROR')
_m = ob_shark.modifiers.new('Smooth by Angle', 'NODES')
_m.node_group = ng_smooth_by_angle
_gi = [s.identifier for s in ng_smooth_by_angle.interface.items_tree if s.item_type == 'SOCKET' and s.in_out == 'INPUT']
_m[_gi[1]] = 1.396  # Angle
_m.use_pin_to_last = True
_m.show_group_selector = False
_m.open_manage_panel = True
_m.open_bake_panel = True
_m.open_named_attributes_panel = True
ob_light.location = (4.076, 1.005, 5.904)
ob_light.rotation_euler = (0.6503, 0.05522, 1.866)
ob_light.lock_rotations_4d = False
ob_light.empty_display_type = 'ARROWS'
ob_light.color = (0.0, 0.0, 0.0, 0.0)
ob_light.lineart.crease_threshold = 0.0
ob_camera.location = (7.359, -6.926, 4.958)
ob_camera.rotation_euler = (1.109, 0.0, 0.8149)
ob_camera.lock_rotations_4d = False
ob_camera.empty_display_type = 'ARROWS'
ob_camera.color = (0.0, 0.0, 0.0, 0.0)
ob_camera.display_type = 'WIRE'
ob_camera.lineart.crease_threshold = 0.0
ob_eye.location = (0.0, 0.0, 0.0)
ob_eye.lock_rotations_4d = False
ob_eye.empty_display_type = 'ARROWS'
ob_eye.lineart.crease_threshold = 0.0
_m = ob_eye.modifiers.new('Mirror', 'MIRROR')
ob_front_image.location = (0.0, 0.0, 0.0)
ob_front_image.rotation_euler = (1.571, -0.0, 3.142)
ob_front_image.empty_display_type = 'IMAGE'
ob_front_image.empty_display_size = 5.0
ob_front_image.empty_image_depth = 'FRONT'
ob_front_image.use_empty_image_alpha = True
ob_front_image.color = (1.0, 1.0, 1.0, 0.3)
ob_side_image.location = (0.0, 0.0, 0.0)
ob_side_image.rotation_euler = (1.571, -0.0, 1.571)
ob_side_image.empty_display_type = 'IMAGE'
ob_side_image.empty_display_size = 5.0
ob_side_image.empty_image_depth = 'FRONT'
ob_side_image.use_empty_image_alpha = True
ob_side_image.color = (1.0, 1.0, 1.0, 0.3)

# ---- collection membership
col_collection.objects.link(ob_shark)
col_collection.objects.link(ob_light)
col_collection.objects.link(ob_camera)
col_collection.objects.link(ob_eye)
col_reference.objects.link(ob_front_image)
col_reference.objects.link(ob_side_image)
def _layer_coll(name, lc=None):
    lc = lc or bpy.context.view_layer.layer_collection
    for c in lc.children:
        if c.name == name: return c
        r = _layer_coll(name, c)
        if r: return r
_layer_coll('Reference').exclude = True

# ---- scene / render settings (as saved in the file)
scene.camera = ob_camera
scene.frame_start = 1; scene.frame_end = 250; scene.frame_set(0)
scene.render.engine = 'BLENDER_EEVEE_NEXT'
bpy.context.view_layer.update()
